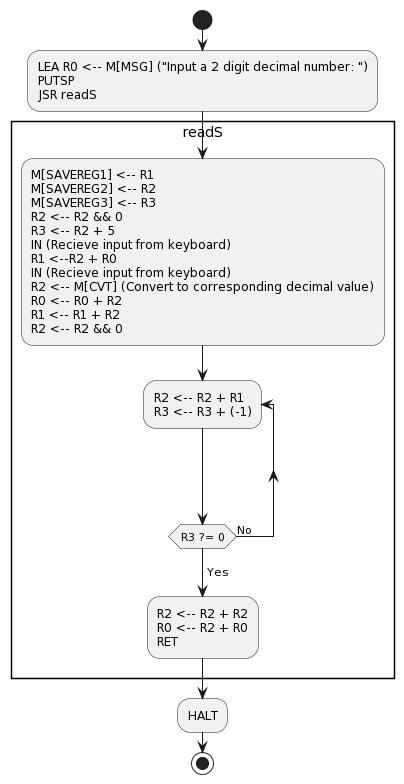

The diagram above was rendered by PlantUML. Its source (embedded in the PNG):
@startuml
start

:LEA R0 <-- M[MSG] ("Input a 2 digit decimal number: ")\nPUTSP\nJSR readS;

rectangle "readS" {
:M[SAVEREG1] <-- R1
M[SAVEREG2] <-- R2
M[SAVEREG3] <-- R3
R2 <-- R2 && 0
R3 <-- R2 + 5
IN (Recieve input from keyboard)
R1 <--R2 + R0
IN (Recieve input from keyboard)
R2 <-- M[CVT] (Convert to corresponding decimal value)
R0 <-- R0 + R2
R1 <-- R1 + R2
R2 <-- R2 && 0;

repeat:R2 <-- R2 + R1\nR3 <-- R3 + (-1);
repeat while (R3 ?= 0) is (No)
-> Yes;
:R2 <-- R2 + R2
R0 <-- R2 + R0
RET;
}

:HALT;

stop
@enduml